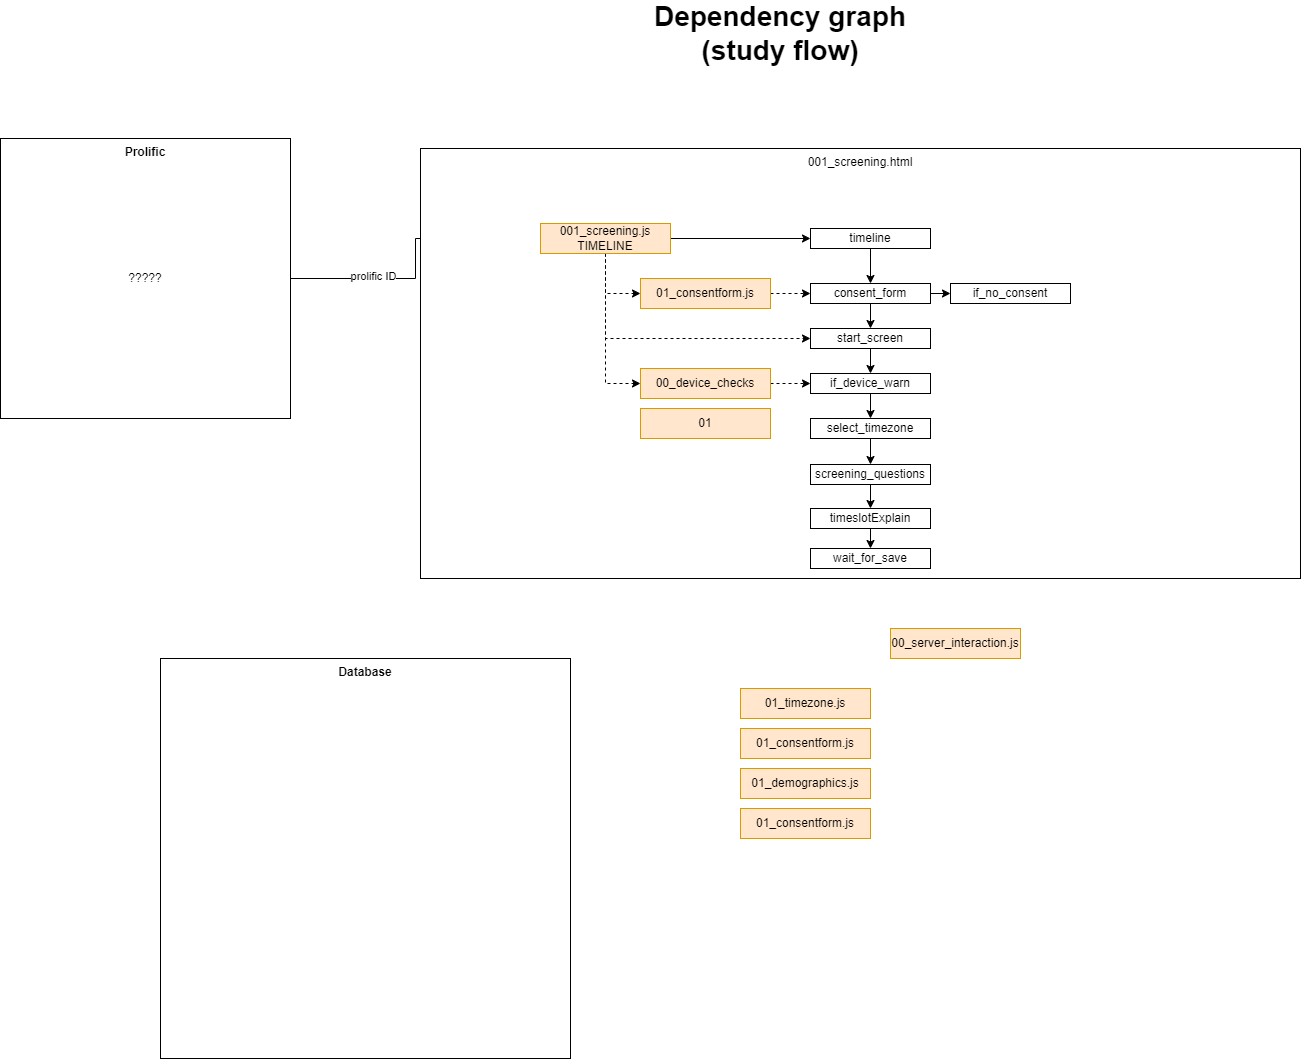

The diagram above was exported from draw.io. Its source (the exported page's mxGraphModel, read from the mxfile embedded in the PNG):
<mxGraphModel dx="1434" dy="844" grid="1" gridSize="10" guides="1" tooltips="1" connect="1" arrows="1" fold="1" page="1" pageScale="1" pageWidth="827" pageHeight="1169" math="0" shadow="0">
  <root>
    <mxCell id="0" />
    <mxCell id="1" parent="0" />
    <mxCell id="keLzvkEhZ2Z4Y4B60EgZ-1" value="Dependency graph&lt;div&gt;(study flow)&lt;/div&gt;" style="text;html=1;align=center;verticalAlign=middle;whiteSpace=wrap;rounded=0;fontStyle=1;fontSize=28;" parent="1" vertex="1">
      <mxGeometry x="630" y="20" width="360" height="30" as="geometry" />
    </mxCell>
    <mxCell id="keLzvkEhZ2Z4Y4B60EgZ-20" style="edgeStyle=orthogonalEdgeStyle;rounded=0;orthogonalLoop=1;jettySize=auto;html=1;exitX=1;exitY=0.5;exitDx=0;exitDy=0;" parent="1" source="keLzvkEhZ2Z4Y4B60EgZ-2" target="keLzvkEhZ2Z4Y4B60EgZ-6" edge="1">
      <mxGeometry relative="1" as="geometry" />
    </mxCell>
    <mxCell id="keLzvkEhZ2Z4Y4B60EgZ-21" value="prolific ID" style="edgeLabel;html=1;align=center;verticalAlign=middle;resizable=0;points=[];" parent="keLzvkEhZ2Z4Y4B60EgZ-20" vertex="1" connectable="0">
      <mxGeometry x="-0.4328" y="3" relative="1" as="geometry">
        <mxPoint as="offset" />
      </mxGeometry>
    </mxCell>
    <mxCell id="keLzvkEhZ2Z4Y4B60EgZ-2" value="Prolific" style="rounded=0;whiteSpace=wrap;html=1;verticalAlign=top;fontStyle=1;fillColor=none;" parent="1" vertex="1">
      <mxGeometry x="30" y="140" width="290" height="280" as="geometry" />
    </mxCell>
    <mxCell id="keLzvkEhZ2Z4Y4B60EgZ-3" value="Database" style="rounded=0;whiteSpace=wrap;html=1;verticalAlign=top;fontStyle=1;fillColor=none;" parent="1" vertex="1">
      <mxGeometry x="190" y="660" width="410" height="400" as="geometry" />
    </mxCell>
    <mxCell id="keLzvkEhZ2Z4Y4B60EgZ-4" value="001_screening.html" style="rounded=0;whiteSpace=wrap;html=1;verticalAlign=top;" parent="1" vertex="1">
      <mxGeometry x="450" y="150" width="880" height="430" as="geometry" />
    </mxCell>
    <mxCell id="keLzvkEhZ2Z4Y4B60EgZ-5" value="?????" style="text;html=1;align=center;verticalAlign=middle;whiteSpace=wrap;rounded=0;" parent="1" vertex="1">
      <mxGeometry x="145" y="265" width="60" height="30" as="geometry" />
    </mxCell>
    <mxCell id="keLzvkEhZ2Z4Y4B60EgZ-25" style="edgeStyle=orthogonalEdgeStyle;rounded=0;orthogonalLoop=1;jettySize=auto;html=1;exitX=1;exitY=0.5;exitDx=0;exitDy=0;entryX=0;entryY=0.5;entryDx=0;entryDy=0;" parent="1" source="keLzvkEhZ2Z4Y4B60EgZ-6" target="keLzvkEhZ2Z4Y4B60EgZ-23" edge="1">
      <mxGeometry relative="1" as="geometry" />
    </mxCell>
    <mxCell id="keLzvkEhZ2Z4Y4B60EgZ-28" style="edgeStyle=orthogonalEdgeStyle;rounded=0;orthogonalLoop=1;jettySize=auto;html=1;exitX=0.5;exitY=1;exitDx=0;exitDy=0;entryX=0;entryY=0.5;entryDx=0;entryDy=0;dashed=1;" parent="1" source="keLzvkEhZ2Z4Y4B60EgZ-6" target="keLzvkEhZ2Z4Y4B60EgZ-13" edge="1">
      <mxGeometry relative="1" as="geometry" />
    </mxCell>
    <mxCell id="keLzvkEhZ2Z4Y4B60EgZ-35" style="edgeStyle=orthogonalEdgeStyle;rounded=0;orthogonalLoop=1;jettySize=auto;html=1;exitX=0.5;exitY=1;exitDx=0;exitDy=0;entryX=0;entryY=0.5;entryDx=0;entryDy=0;dashed=1;" parent="1" source="keLzvkEhZ2Z4Y4B60EgZ-6" target="keLzvkEhZ2Z4Y4B60EgZ-17" edge="1">
      <mxGeometry relative="1" as="geometry" />
    </mxCell>
    <mxCell id="keLzvkEhZ2Z4Y4B60EgZ-37" style="edgeStyle=orthogonalEdgeStyle;rounded=0;orthogonalLoop=1;jettySize=auto;html=1;exitX=0.5;exitY=1;exitDx=0;exitDy=0;entryX=0;entryY=0.5;entryDx=0;entryDy=0;dashed=1;" parent="1" source="keLzvkEhZ2Z4Y4B60EgZ-6" target="keLzvkEhZ2Z4Y4B60EgZ-8" edge="1">
      <mxGeometry relative="1" as="geometry" />
    </mxCell>
    <mxCell id="keLzvkEhZ2Z4Y4B60EgZ-6" value="001_screening.js&lt;div&gt;TIMELINE&lt;/div&gt;" style="rounded=0;whiteSpace=wrap;html=1;fillColor=#ffe6cc;strokeColor=#d79b00;" parent="1" vertex="1">
      <mxGeometry x="570" y="225" width="130" height="30" as="geometry" />
    </mxCell>
    <mxCell id="keLzvkEhZ2Z4Y4B60EgZ-7" value="00_server_interaction.js" style="rounded=0;whiteSpace=wrap;html=1;fillColor=#ffe6cc;strokeColor=#d79b00;" parent="1" vertex="1">
      <mxGeometry x="920" y="630" width="130" height="30" as="geometry" />
    </mxCell>
    <mxCell id="keLzvkEhZ2Z4Y4B60EgZ-38" style="edgeStyle=orthogonalEdgeStyle;rounded=0;orthogonalLoop=1;jettySize=auto;html=1;exitX=1;exitY=0.5;exitDx=0;exitDy=0;entryX=0;entryY=0.5;entryDx=0;entryDy=0;dashed=1;" parent="1" source="keLzvkEhZ2Z4Y4B60EgZ-8" target="keLzvkEhZ2Z4Y4B60EgZ-30" edge="1">
      <mxGeometry relative="1" as="geometry" />
    </mxCell>
    <mxCell id="keLzvkEhZ2Z4Y4B60EgZ-8" value="00_device_checks" style="rounded=0;whiteSpace=wrap;html=1;fillColor=#ffe6cc;strokeColor=#d79b00;" parent="1" vertex="1">
      <mxGeometry x="670" y="370" width="130" height="30" as="geometry" />
    </mxCell>
    <mxCell id="keLzvkEhZ2Z4Y4B60EgZ-9" value="01_timezone.js" style="rounded=0;whiteSpace=wrap;html=1;fillColor=#ffe6cc;strokeColor=#d79b00;" parent="1" vertex="1">
      <mxGeometry x="770" y="690" width="130" height="30" as="geometry" />
    </mxCell>
    <mxCell id="keLzvkEhZ2Z4Y4B60EgZ-10" value="01_consentform.js" style="rounded=0;whiteSpace=wrap;html=1;fillColor=#ffe6cc;strokeColor=#d79b00;" parent="1" vertex="1">
      <mxGeometry x="770" y="730" width="130" height="30" as="geometry" />
    </mxCell>
    <mxCell id="keLzvkEhZ2Z4Y4B60EgZ-11" value="01_demographics.js" style="rounded=0;whiteSpace=wrap;html=1;fillColor=#ffe6cc;strokeColor=#d79b00;" parent="1" vertex="1">
      <mxGeometry x="770" y="770" width="130" height="30" as="geometry" />
    </mxCell>
    <mxCell id="keLzvkEhZ2Z4Y4B60EgZ-12" value="01_consentform.js" style="rounded=0;whiteSpace=wrap;html=1;fillColor=#ffe6cc;strokeColor=#d79b00;" parent="1" vertex="1">
      <mxGeometry x="770" y="810" width="130" height="30" as="geometry" />
    </mxCell>
    <mxCell id="keLzvkEhZ2Z4Y4B60EgZ-32" style="edgeStyle=orthogonalEdgeStyle;rounded=0;orthogonalLoop=1;jettySize=auto;html=1;exitX=1;exitY=0.5;exitDx=0;exitDy=0;entryX=0;entryY=0.5;entryDx=0;entryDy=0;dashed=1;" parent="1" source="keLzvkEhZ2Z4Y4B60EgZ-13" target="keLzvkEhZ2Z4Y4B60EgZ-29" edge="1">
      <mxGeometry relative="1" as="geometry" />
    </mxCell>
    <mxCell id="keLzvkEhZ2Z4Y4B60EgZ-13" value="01_consentform.js" style="rounded=0;whiteSpace=wrap;html=1;fillColor=#ffe6cc;strokeColor=#d79b00;" parent="1" vertex="1">
      <mxGeometry x="670" y="280" width="130" height="30" as="geometry" />
    </mxCell>
    <mxCell id="keLzvkEhZ2Z4Y4B60EgZ-36" style="edgeStyle=orthogonalEdgeStyle;rounded=0;orthogonalLoop=1;jettySize=auto;html=1;exitX=0.5;exitY=1;exitDx=0;exitDy=0;entryX=0.5;entryY=0;entryDx=0;entryDy=0;" parent="1" source="keLzvkEhZ2Z4Y4B60EgZ-17" target="keLzvkEhZ2Z4Y4B60EgZ-30" edge="1">
      <mxGeometry relative="1" as="geometry" />
    </mxCell>
    <mxCell id="keLzvkEhZ2Z4Y4B60EgZ-17" value="start_screen" style="rounded=0;whiteSpace=wrap;html=1;" parent="1" vertex="1">
      <mxGeometry x="840" y="330" width="120" height="20" as="geometry" />
    </mxCell>
    <mxCell id="keLzvkEhZ2Z4Y4B60EgZ-33" style="edgeStyle=orthogonalEdgeStyle;rounded=0;orthogonalLoop=1;jettySize=auto;html=1;exitX=0.5;exitY=1;exitDx=0;exitDy=0;entryX=0.5;entryY=0;entryDx=0;entryDy=0;" parent="1" source="keLzvkEhZ2Z4Y4B60EgZ-23" target="keLzvkEhZ2Z4Y4B60EgZ-29" edge="1">
      <mxGeometry relative="1" as="geometry" />
    </mxCell>
    <mxCell id="keLzvkEhZ2Z4Y4B60EgZ-23" value="timeline" style="rounded=0;whiteSpace=wrap;html=1;" parent="1" vertex="1">
      <mxGeometry x="840" y="230" width="120" height="20" as="geometry" />
    </mxCell>
    <mxCell id="keLzvkEhZ2Z4Y4B60EgZ-34" style="edgeStyle=orthogonalEdgeStyle;rounded=0;orthogonalLoop=1;jettySize=auto;html=1;exitX=0.5;exitY=1;exitDx=0;exitDy=0;" parent="1" source="keLzvkEhZ2Z4Y4B60EgZ-29" target="keLzvkEhZ2Z4Y4B60EgZ-17" edge="1">
      <mxGeometry relative="1" as="geometry" />
    </mxCell>
    <mxCell id="keLzvkEhZ2Z4Y4B60EgZ-49" style="edgeStyle=orthogonalEdgeStyle;rounded=0;orthogonalLoop=1;jettySize=auto;html=1;exitX=1;exitY=0.5;exitDx=0;exitDy=0;entryX=0;entryY=0.5;entryDx=0;entryDy=0;" parent="1" source="keLzvkEhZ2Z4Y4B60EgZ-29" target="keLzvkEhZ2Z4Y4B60EgZ-48" edge="1">
      <mxGeometry relative="1" as="geometry" />
    </mxCell>
    <mxCell id="keLzvkEhZ2Z4Y4B60EgZ-29" value="consent_form" style="rounded=0;whiteSpace=wrap;html=1;" parent="1" vertex="1">
      <mxGeometry x="840" y="285" width="120" height="20" as="geometry" />
    </mxCell>
    <mxCell id="keLzvkEhZ2Z4Y4B60EgZ-41" style="edgeStyle=orthogonalEdgeStyle;rounded=0;orthogonalLoop=1;jettySize=auto;html=1;exitX=0.5;exitY=1;exitDx=0;exitDy=0;entryX=0.5;entryY=0;entryDx=0;entryDy=0;" parent="1" source="keLzvkEhZ2Z4Y4B60EgZ-30" target="keLzvkEhZ2Z4Y4B60EgZ-40" edge="1">
      <mxGeometry relative="1" as="geometry" />
    </mxCell>
    <mxCell id="keLzvkEhZ2Z4Y4B60EgZ-30" value="if_device_warn" style="rounded=0;whiteSpace=wrap;html=1;" parent="1" vertex="1">
      <mxGeometry x="840" y="375" width="120" height="20" as="geometry" />
    </mxCell>
    <mxCell id="keLzvkEhZ2Z4Y4B60EgZ-39" value="01" style="rounded=0;whiteSpace=wrap;html=1;fillColor=#ffe6cc;strokeColor=#d79b00;" parent="1" vertex="1">
      <mxGeometry x="670" y="410" width="130" height="30" as="geometry" />
    </mxCell>
    <mxCell id="keLzvkEhZ2Z4Y4B60EgZ-43" style="edgeStyle=orthogonalEdgeStyle;rounded=0;orthogonalLoop=1;jettySize=auto;html=1;exitX=0.5;exitY=1;exitDx=0;exitDy=0;entryX=0.5;entryY=0;entryDx=0;entryDy=0;" parent="1" source="keLzvkEhZ2Z4Y4B60EgZ-40" target="keLzvkEhZ2Z4Y4B60EgZ-42" edge="1">
      <mxGeometry relative="1" as="geometry" />
    </mxCell>
    <mxCell id="keLzvkEhZ2Z4Y4B60EgZ-40" value="select_timezone" style="rounded=0;whiteSpace=wrap;html=1;" parent="1" vertex="1">
      <mxGeometry x="840" y="420" width="120" height="20" as="geometry" />
    </mxCell>
    <mxCell id="keLzvkEhZ2Z4Y4B60EgZ-45" style="edgeStyle=orthogonalEdgeStyle;rounded=0;orthogonalLoop=1;jettySize=auto;html=1;exitX=0.5;exitY=1;exitDx=0;exitDy=0;entryX=0.5;entryY=0;entryDx=0;entryDy=0;" parent="1" source="keLzvkEhZ2Z4Y4B60EgZ-42" target="keLzvkEhZ2Z4Y4B60EgZ-44" edge="1">
      <mxGeometry relative="1" as="geometry" />
    </mxCell>
    <mxCell id="keLzvkEhZ2Z4Y4B60EgZ-42" value="screening_questions" style="rounded=0;whiteSpace=wrap;html=1;" parent="1" vertex="1">
      <mxGeometry x="840" y="466" width="120" height="20" as="geometry" />
    </mxCell>
    <mxCell id="keLzvkEhZ2Z4Y4B60EgZ-47" style="edgeStyle=orthogonalEdgeStyle;rounded=0;orthogonalLoop=1;jettySize=auto;html=1;exitX=0.5;exitY=1;exitDx=0;exitDy=0;entryX=0.5;entryY=0;entryDx=0;entryDy=0;" parent="1" source="keLzvkEhZ2Z4Y4B60EgZ-44" target="keLzvkEhZ2Z4Y4B60EgZ-46" edge="1">
      <mxGeometry relative="1" as="geometry" />
    </mxCell>
    <mxCell id="keLzvkEhZ2Z4Y4B60EgZ-44" value="timeslotExplain" style="rounded=0;whiteSpace=wrap;html=1;" parent="1" vertex="1">
      <mxGeometry x="840" y="510" width="120" height="20" as="geometry" />
    </mxCell>
    <mxCell id="keLzvkEhZ2Z4Y4B60EgZ-46" value="wait_for_save" style="rounded=0;whiteSpace=wrap;html=1;" parent="1" vertex="1">
      <mxGeometry x="840" y="550" width="120" height="20" as="geometry" />
    </mxCell>
    <mxCell id="keLzvkEhZ2Z4Y4B60EgZ-48" value="if_no_consent" style="rounded=0;whiteSpace=wrap;html=1;" parent="1" vertex="1">
      <mxGeometry x="980" y="285" width="120" height="20" as="geometry" />
    </mxCell>
  </root>
</mxGraphModel>